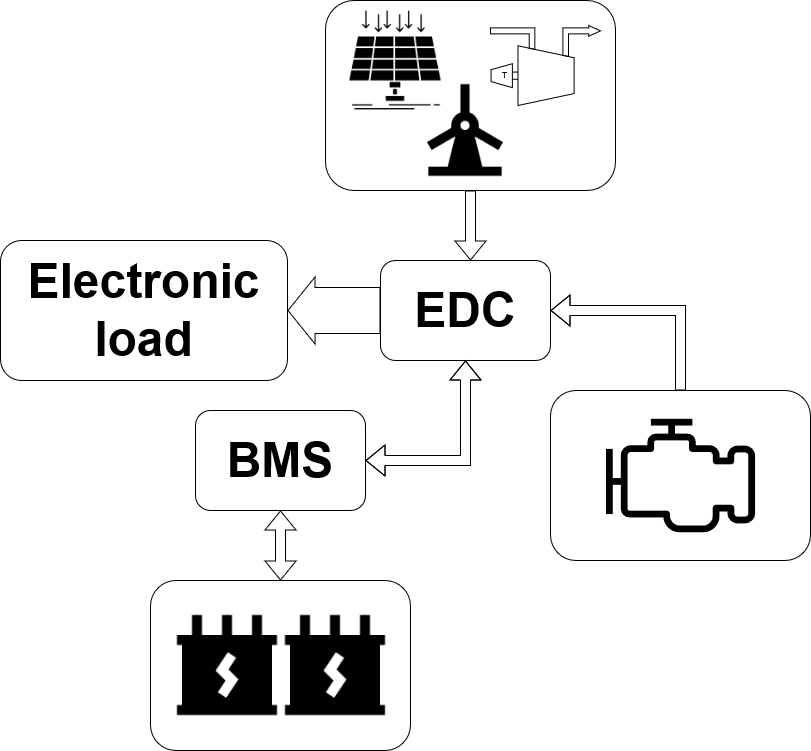

The diagram above was exported from draw.io. Its source (the exported page's mxGraphModel, read from the mxfile embedded in the PNG):
<mxGraphModel dx="1674" dy="782" grid="1" gridSize="10" guides="1" tooltips="1" connect="1" arrows="1" fold="1" page="1" pageScale="1" pageWidth="850" pageHeight="1100" math="0" shadow="0">
  <root>
    <mxCell id="0" />
    <mxCell id="1" parent="0" />
    <mxCell id="9awPVIiC9BA3GDAkzCDk-22" value="" style="rounded=1;whiteSpace=wrap;html=1;" parent="1" vertex="1">
      <mxGeometry x="550" y="450" width="260" height="170" as="geometry" />
    </mxCell>
    <mxCell id="9awPVIiC9BA3GDAkzCDk-20" value="" style="rounded=1;whiteSpace=wrap;html=1;" parent="1" vertex="1">
      <mxGeometry x="150" y="640" width="260" height="170" as="geometry" />
    </mxCell>
    <mxCell id="9awPVIiC9BA3GDAkzCDk-4" value="&lt;font style=&quot;font-size: 48px;&quot;&gt;&lt;b&gt;BMS&lt;/b&gt;&lt;/font&gt;" style="rounded=1;whiteSpace=wrap;html=1;" parent="1" vertex="1">
      <mxGeometry x="195" y="470" width="170" height="100" as="geometry" />
    </mxCell>
    <mxCell id="9awPVIiC9BA3GDAkzCDk-10" value="" style="sketch=0;outlineConnect=0;fontColor=#FFFFFF&#10;gradientColor=none;fillColor=#000000;strokeColor=none;dashed=0;verticalLabelPosition=bottom;verticalAlign=top;align=center;html=1;fontSize=12;fontStyle=0;aspect=fixed;pointerEvents=1;shape=mxgraph.aws4.emr_engine;" parent="1" vertex="1">
      <mxGeometry x="605" y="478.27" width="150" height="113.46" as="geometry" />
    </mxCell>
    <mxCell id="9awPVIiC9BA3GDAkzCDk-18" value="" style="rounded=1;whiteSpace=wrap;html=1;" parent="1" vertex="1">
      <mxGeometry x="325" y="60" width="290" height="190" as="geometry" />
    </mxCell>
    <mxCell id="9awPVIiC9BA3GDAkzCDk-14" value="" style="shape=image;html=1;verticalAlign=top;verticalLabelPosition=bottom;labelBackgroundColor=#ffffff;imageAspect=0;aspect=fixed;image=https://cdn3.iconfinder.com/data/icons/energy-and-power-glyph-24-px/24/Automotive_battery_battery_charging_car_battery_truck_battery_vehicle_battery-128.png" parent="1" vertex="1">
      <mxGeometry x="275" y="665" width="120" height="120" as="geometry" />
    </mxCell>
    <mxCell id="9awPVIiC9BA3GDAkzCDk-15" value="" style="shape=image;html=1;verticalAlign=top;verticalLabelPosition=bottom;labelBackgroundColor=#ffffff;imageAspect=0;aspect=fixed;image=https://cdn3.iconfinder.com/data/icons/energy-and-power-glyph-24-px/24/Automotive_battery_battery_charging_car_battery_truck_battery_vehicle_battery-128.png" parent="1" vertex="1">
      <mxGeometry x="167" y="665" width="120" height="120" as="geometry" />
    </mxCell>
    <mxCell id="9awPVIiC9BA3GDAkzCDk-16" value="&lt;font style=&quot;font-size: 48px;&quot;&gt;&lt;b&gt;Electronic&lt;br&gt;load&lt;/b&gt;&lt;/font&gt;" style="rounded=1;whiteSpace=wrap;html=1;" parent="1" vertex="1">
      <mxGeometry y="300" width="287" height="140" as="geometry" />
    </mxCell>
    <mxCell id="9awPVIiC9BA3GDAkzCDk-5" value="" style="shape=image;html=1;verticalAlign=top;verticalLabelPosition=bottom;labelBackgroundColor=#ffffff;imageAspect=0;aspect=fixed;image=https://cdn3.iconfinder.com/data/icons/energy-and-power-glyph-24-px/24/Wind_energy_wind_power_wind_turbine_windmill_windmill_tower-128.png" parent="1" vertex="1">
      <mxGeometry x="410" y="135" width="110" height="110" as="geometry" />
    </mxCell>
    <mxCell id="9awPVIiC9BA3GDAkzCDk-7" value="" style="shape=image;html=1;verticalAlign=top;verticalLabelPosition=bottom;labelBackgroundColor=#ffffff;imageAspect=0;aspect=fixed;image=https://cdn2.iconfinder.com/data/icons/business-and-education-1/512/133_Solar_Panel_Energy_technology_smart_city_technology_smart-128.png" parent="1" vertex="1">
      <mxGeometry x="340" y="65" width="110" height="110" as="geometry" />
    </mxCell>
    <mxCell id="9awPVIiC9BA3GDAkzCDk-8" value="&lt;table cellpadding=&quot;0&quot; cellspacing=&quot;0&quot; style=&quot;width:100%;height:100%;&quot;&gt;&lt;tr style=&quot;height:25%;&quot;&gt;&lt;td&gt;&lt;/td&gt;&lt;/tr&gt;&lt;tr style=&quot;height:75%;&quot;&gt;&lt;td align=&quot;left&quot; style=&quot;padding-left:11%;width:100%&quot;&gt;T&lt;/td&gt;&lt;/tr&gt;&lt;/table&gt;" style="shape=mxgraph.pid.compressors.centrifugal_compressor_-_turbine_driven;dashed=0;fontSize=8;html=1;overflow=fill;" parent="1" vertex="1">
      <mxGeometry x="490" y="85" width="110" height="80" as="geometry" />
    </mxCell>
    <mxCell id="9awPVIiC9BA3GDAkzCDk-32" value="" style="shape=flexArrow;endArrow=classic;html=1;rounded=0;entryX=1;entryY=0.5;entryDx=0;entryDy=0;exitX=0;exitY=0.5;exitDx=0;exitDy=0;width=46;endSize=8.67;" parent="1" source="kiGBemeM_q3Ygd2E6VpM-7" target="9awPVIiC9BA3GDAkzCDk-16" edge="1">
      <mxGeometry width="50" height="50" relative="1" as="geometry">
        <mxPoint x="330" y="300" as="sourcePoint" />
        <mxPoint x="450" y="370" as="targetPoint" />
      </mxGeometry>
    </mxCell>
    <mxCell id="9awPVIiC9BA3GDAkzCDk-34" value="" style="shape=flexArrow;endArrow=classic;html=1;rounded=0;entryX=0.5;entryY=0;entryDx=0;entryDy=0;exitX=0.5;exitY=1;exitDx=0;exitDy=0;" parent="1" source="9awPVIiC9BA3GDAkzCDk-18" edge="1">
      <mxGeometry width="50" height="50" relative="1" as="geometry">
        <mxPoint x="440" y="270" as="sourcePoint" />
        <mxPoint x="470" y="320" as="targetPoint" />
      </mxGeometry>
    </mxCell>
    <mxCell id="kiGBemeM_q3Ygd2E6VpM-6" value="" style="shape=flexArrow;endArrow=classic;startArrow=classic;html=1;rounded=0;exitX=0.5;exitY=0;exitDx=0;exitDy=0;entryX=0.5;entryY=1;entryDx=0;entryDy=0;" edge="1" parent="1" source="9awPVIiC9BA3GDAkzCDk-20" target="9awPVIiC9BA3GDAkzCDk-4">
      <mxGeometry width="100" height="100" relative="1" as="geometry">
        <mxPoint x="390" y="520" as="sourcePoint" />
        <mxPoint x="490" y="420" as="targetPoint" />
      </mxGeometry>
    </mxCell>
    <mxCell id="kiGBemeM_q3Ygd2E6VpM-7" value="&lt;font style=&quot;font-size: 48px;&quot;&gt;&lt;b&gt;EDC&lt;/b&gt;&lt;/font&gt;" style="rounded=1;whiteSpace=wrap;html=1;" vertex="1" parent="1">
      <mxGeometry x="380" y="320" width="170" height="100" as="geometry" />
    </mxCell>
    <mxCell id="kiGBemeM_q3Ygd2E6VpM-8" value="" style="shape=flexArrow;endArrow=classic;html=1;rounded=0;exitX=0.5;exitY=0;exitDx=0;exitDy=0;entryX=1;entryY=0.5;entryDx=0;entryDy=0;" edge="1" parent="1" source="9awPVIiC9BA3GDAkzCDk-22" target="kiGBemeM_q3Ygd2E6VpM-7">
      <mxGeometry width="50" height="50" relative="1" as="geometry">
        <mxPoint x="400" y="480" as="sourcePoint" />
        <mxPoint x="600" y="360" as="targetPoint" />
        <Array as="points">
          <mxPoint x="680" y="370" />
        </Array>
      </mxGeometry>
    </mxCell>
    <mxCell id="kiGBemeM_q3Ygd2E6VpM-9" value="" style="shape=flexArrow;endArrow=classic;startArrow=classic;html=1;rounded=0;exitX=1;exitY=0.5;exitDx=0;exitDy=0;entryX=0.5;entryY=1;entryDx=0;entryDy=0;" edge="1" parent="1" source="9awPVIiC9BA3GDAkzCDk-4" target="kiGBemeM_q3Ygd2E6VpM-7">
      <mxGeometry width="100" height="100" relative="1" as="geometry">
        <mxPoint x="370" y="510" as="sourcePoint" />
        <mxPoint x="470" y="410" as="targetPoint" />
        <Array as="points">
          <mxPoint x="465" y="520" />
        </Array>
      </mxGeometry>
    </mxCell>
  </root>
</mxGraphModel>